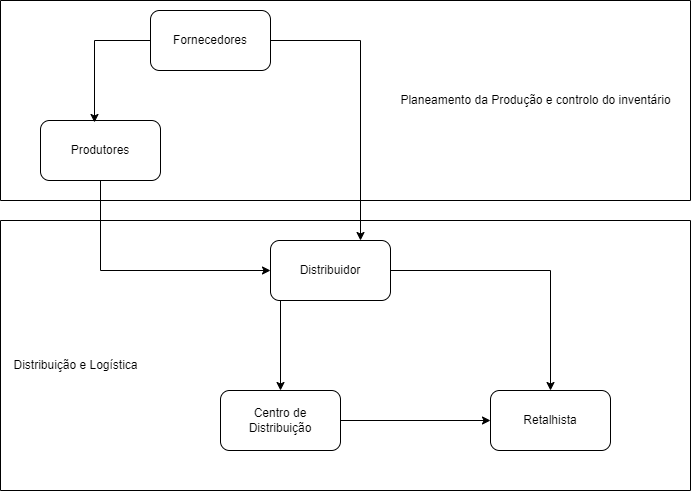

The diagram above was exported from draw.io. Its source (the exported page's mxGraphModel, read from the mxfile embedded in the PNG):
<mxGraphModel dx="1434" dy="764" grid="1" gridSize="10" guides="1" tooltips="1" connect="1" arrows="1" fold="1" page="1" pageScale="1" pageWidth="827" pageHeight="1169" math="0" shadow="0">
  <root>
    <mxCell id="0" />
    <mxCell id="1" parent="0" />
    <mxCell id="CJ4Hj4v9XIo8xN_H2n6_-7" style="edgeStyle=orthogonalEdgeStyle;rounded=0;orthogonalLoop=1;jettySize=auto;html=1;entryX=0.75;entryY=0;entryDx=0;entryDy=0;" edge="1" parent="1" source="CJ4Hj4v9XIo8xN_H2n6_-1" target="CJ4Hj4v9XIo8xN_H2n6_-3">
      <mxGeometry relative="1" as="geometry">
        <Array as="points">
          <mxPoint x="470" y="140" />
        </Array>
      </mxGeometry>
    </mxCell>
    <mxCell id="CJ4Hj4v9XIo8xN_H2n6_-12" style="edgeStyle=orthogonalEdgeStyle;rounded=0;orthogonalLoop=1;jettySize=auto;html=1;" edge="1" parent="1" source="CJ4Hj4v9XIo8xN_H2n6_-2" target="CJ4Hj4v9XIo8xN_H2n6_-3">
      <mxGeometry relative="1" as="geometry">
        <Array as="points">
          <mxPoint x="400" y="370" />
          <mxPoint x="400" y="370" />
        </Array>
      </mxGeometry>
    </mxCell>
    <mxCell id="CJ4Hj4v9XIo8xN_H2n6_-9" style="edgeStyle=orthogonalEdgeStyle;rounded=0;orthogonalLoop=1;jettySize=auto;html=1;entryX=0.5;entryY=0;entryDx=0;entryDy=0;" edge="1" parent="1" source="CJ4Hj4v9XIo8xN_H2n6_-3" target="CJ4Hj4v9XIo8xN_H2n6_-4">
      <mxGeometry relative="1" as="geometry">
        <Array as="points">
          <mxPoint x="390" y="380" />
        </Array>
      </mxGeometry>
    </mxCell>
    <mxCell id="CJ4Hj4v9XIo8xN_H2n6_-10" style="edgeStyle=orthogonalEdgeStyle;rounded=0;orthogonalLoop=1;jettySize=auto;html=1;entryX=0.5;entryY=0;entryDx=0;entryDy=0;" edge="1" parent="1" source="CJ4Hj4v9XIo8xN_H2n6_-3" target="CJ4Hj4v9XIo8xN_H2n6_-5">
      <mxGeometry relative="1" as="geometry" />
    </mxCell>
    <mxCell id="CJ4Hj4v9XIo8xN_H2n6_-11" style="edgeStyle=orthogonalEdgeStyle;rounded=0;orthogonalLoop=1;jettySize=auto;html=1;entryX=0;entryY=0.5;entryDx=0;entryDy=0;" edge="1" parent="1" source="CJ4Hj4v9XIo8xN_H2n6_-4" target="CJ4Hj4v9XIo8xN_H2n6_-5">
      <mxGeometry relative="1" as="geometry" />
    </mxCell>
    <mxCell id="CJ4Hj4v9XIo8xN_H2n6_-4" value="Centro de Distribuição" style="rounded=1;whiteSpace=wrap;html=1;" vertex="1" parent="1">
      <mxGeometry x="330" y="490" width="120" height="60" as="geometry" />
    </mxCell>
    <mxCell id="CJ4Hj4v9XIo8xN_H2n6_-5" value="Retalhista" style="rounded=1;whiteSpace=wrap;html=1;" vertex="1" parent="1">
      <mxGeometry x="600" y="490" width="120" height="60" as="geometry" />
    </mxCell>
    <mxCell id="CJ4Hj4v9XIo8xN_H2n6_-13" value="" style="swimlane;startSize=0;" vertex="1" parent="1">
      <mxGeometry x="110" y="320" width="690" height="270" as="geometry" />
    </mxCell>
    <mxCell id="CJ4Hj4v9XIo8xN_H2n6_-15" value="Distribuição e Logística" style="text;html=1;align=center;verticalAlign=middle;resizable=0;points=[];autosize=1;strokeColor=none;fillColor=none;" vertex="1" parent="CJ4Hj4v9XIo8xN_H2n6_-13">
      <mxGeometry y="130" width="150" height="30" as="geometry" />
    </mxCell>
    <mxCell id="CJ4Hj4v9XIo8xN_H2n6_-3" value="Distribuidor" style="rounded=1;whiteSpace=wrap;html=1;" vertex="1" parent="CJ4Hj4v9XIo8xN_H2n6_-13">
      <mxGeometry x="270" y="20" width="120" height="60" as="geometry" />
    </mxCell>
    <mxCell id="CJ4Hj4v9XIo8xN_H2n6_-14" value="" style="swimlane;startSize=0;" vertex="1" parent="1">
      <mxGeometry x="110" y="100" width="690" height="200" as="geometry" />
    </mxCell>
    <mxCell id="CJ4Hj4v9XIo8xN_H2n6_-2" value="Produtores" style="rounded=1;whiteSpace=wrap;html=1;" vertex="1" parent="CJ4Hj4v9XIo8xN_H2n6_-14">
      <mxGeometry x="40" y="120" width="120" height="60" as="geometry" />
    </mxCell>
    <mxCell id="CJ4Hj4v9XIo8xN_H2n6_-1" value="Fornecedores" style="rounded=1;whiteSpace=wrap;html=1;" vertex="1" parent="CJ4Hj4v9XIo8xN_H2n6_-14">
      <mxGeometry x="150" y="10" width="120" height="60" as="geometry" />
    </mxCell>
    <mxCell id="CJ4Hj4v9XIo8xN_H2n6_-6" style="edgeStyle=orthogonalEdgeStyle;rounded=0;orthogonalLoop=1;jettySize=auto;html=1;entryX=0.45;entryY=0.033;entryDx=0;entryDy=0;entryPerimeter=0;" edge="1" parent="CJ4Hj4v9XIo8xN_H2n6_-14" source="CJ4Hj4v9XIo8xN_H2n6_-1" target="CJ4Hj4v9XIo8xN_H2n6_-2">
      <mxGeometry relative="1" as="geometry">
        <Array as="points">
          <mxPoint x="94" y="40" />
        </Array>
      </mxGeometry>
    </mxCell>
    <mxCell id="CJ4Hj4v9XIo8xN_H2n6_-16" value="Planeamento da Produção e controlo do inventário" style="text;html=1;align=center;verticalAlign=middle;resizable=0;points=[];autosize=1;strokeColor=none;fillColor=none;" vertex="1" parent="CJ4Hj4v9XIo8xN_H2n6_-14">
      <mxGeometry x="390" y="85" width="290" height="30" as="geometry" />
    </mxCell>
  </root>
</mxGraphModel>